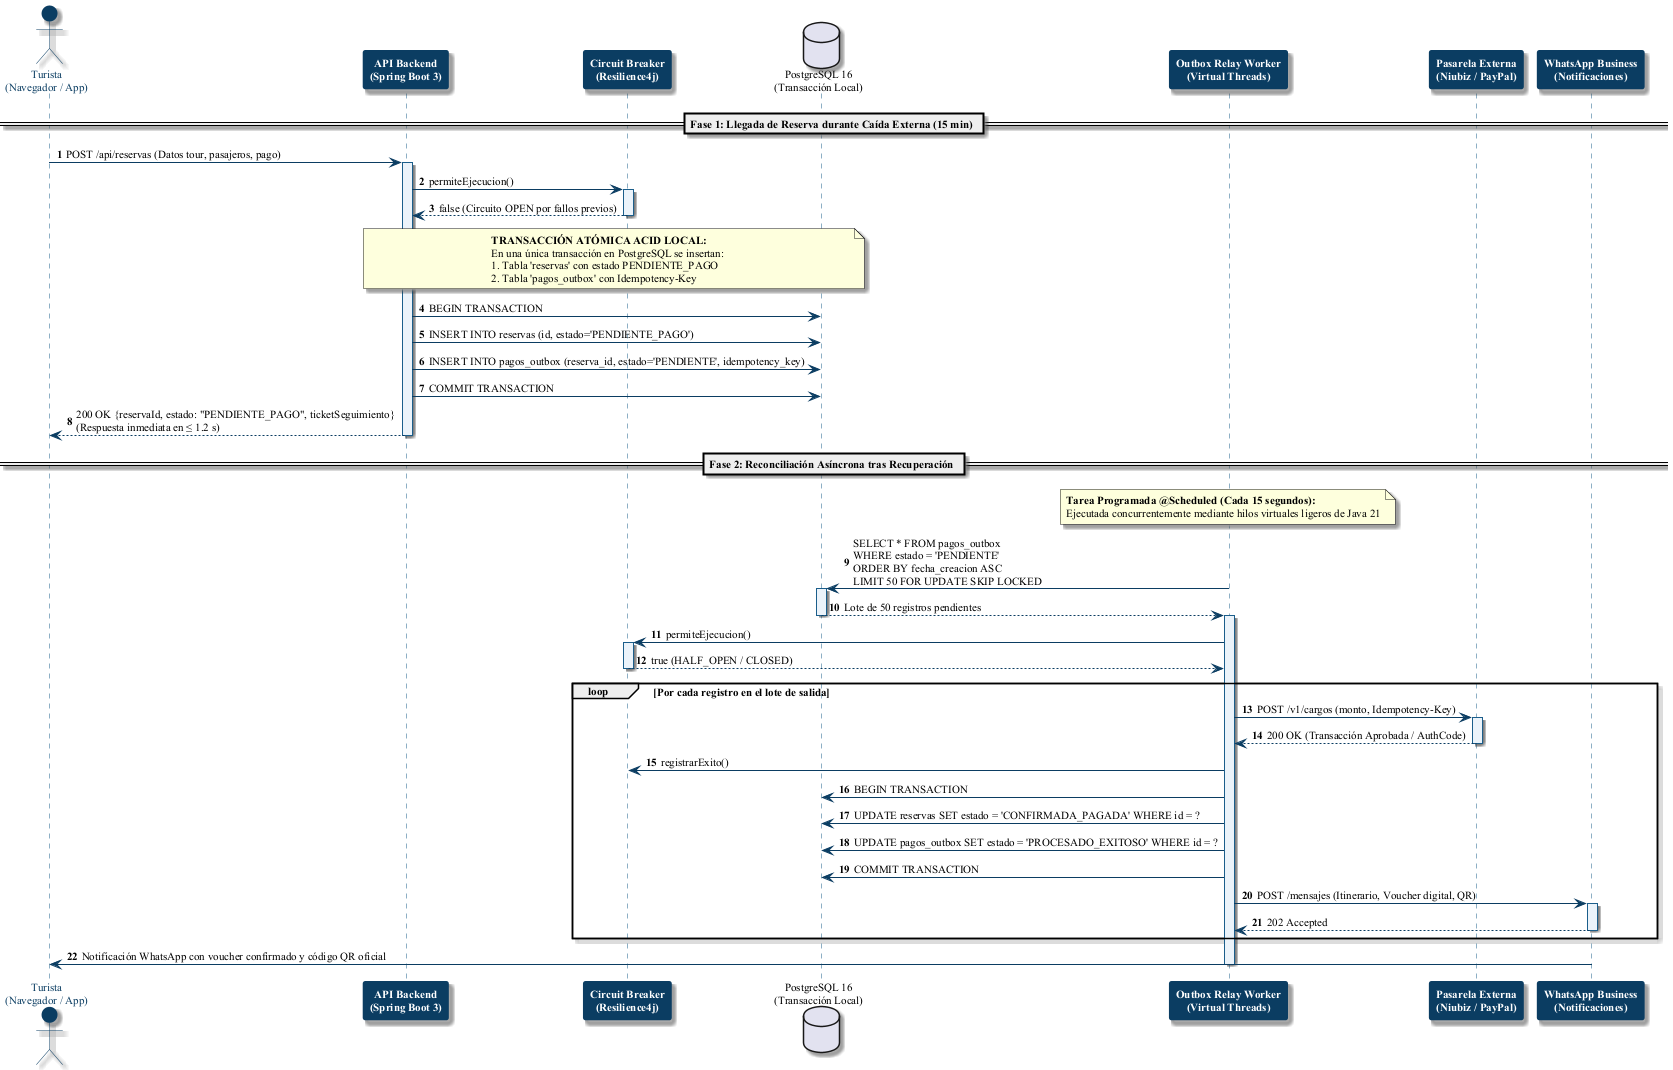

The diagram above was rendered by PlantUML. Its source (embedded in the PNG):
@startuml flujo-reconciliacion-secuencia
autonumber
skinparam backgroundColor #FFFFFF
skinparam defaultFontName "Times New Roman"
skinparam defaultFontSize 11
skinparam shadowing true

skinparam sequence {
    ArrowColor #0B3D62
    LifeLineBorderColor #1B5E8B
    LifeLineBackgroundColor #EBF3FA
    ParticipantBorderColor #0B3D62
    ParticipantBackgroundColor #0B3D62
    ParticipantFontColor #FFFFFF
    ParticipantFontStyle bold
    ActorBorderColor #0B3D62
    ActorBackgroundColor #0B3D62
    ActorFontColor #0B3D62
}

actor "Turista\n(Navegador / App)" as Turista
participant "API Backend\n(Spring Boot 3)" as API
participant "Circuit Breaker\n(Resilience4j)" as CB
database "PostgreSQL 16\n(Transacción Local)" as DB
participant "Outbox Relay Worker\n(Virtual Threads)" as Worker
participant "Pasarela Externa\n(Niubiz / PayPal)" as Pasarela
participant "WhatsApp Business\n(Notificaciones)" as WA

== Fase 1: Llegada de Reserva durante Caída Externa (15 min) ==
Turista -> API: POST /api/reservas (Datos tour, pasajeros, pago)
activate API

API -> CB: permiteEjecucion()
activate CB
CB --> API: false (Circuito OPEN por fallos previos)
deactivate CB

note over API, DB
  <b>TRANSACCIÓN ATÓMICA ACID LOCAL:</b>
  En una única transacción en PostgreSQL se insertan:
  1. Tabla 'reservas' con estado PENDIENTE_PAGO
  2. Tabla 'pagos_outbox' con Idempotency-Key
end note

API -> DB: BEGIN TRANSACTION
API -> DB: INSERT INTO reservas (id, estado='PENDIENTE_PAGO')
API -> DB: INSERT INTO pagos_outbox (reserva_id, estado='PENDIENTE', idempotency_key)
API -> DB: COMMIT TRANSACTION

API --> Turista: 200 OK {reservaId, estado: "PENDIENTE_PAGO", ticketSeguimiento}\n(Respuesta inmediata en ≤ 1.2 s)
deactivate API

== Fase 2: Reconciliación Asíncrona tras Recuperación ==
note over Worker
  <b>Tarea Programada @Scheduled (Cada 15 segundos):</b>
  Ejecutada concurrentemente mediante hilos virtuales ligeros de Java 21
end note

Worker -> DB: SELECT * FROM pagos_outbox\nWHERE estado = 'PENDIENTE'\nORDER BY fecha_creacion ASC\nLIMIT 50 FOR UPDATE SKIP LOCKED
activate DB
DB --> Worker: Lote de 50 registros pendientes
deactivate DB
activate Worker

Worker -> CB: permiteEjecucion()
activate CB
CB --> Worker: true (HALF_OPEN / CLOSED)
deactivate CB

loop Por cada registro en el lote de salida
    Worker -> Pasarela: POST /v1/cargos (monto, Idempotency-Key)
    activate Pasarela
    Pasarela --> Worker: 200 OK (Transacción Aprobada / AuthCode)
    deactivate Pasarela

    Worker -> CB: registrarExito()
    
    Worker -> DB: BEGIN TRANSACTION
    Worker -> DB: UPDATE reservas SET estado = 'CONFIRMADA_PAGADA' WHERE id = ?
    Worker -> DB: UPDATE pagos_outbox SET estado = 'PROCESADO_EXITOSO' WHERE id = ?
    Worker -> DB: COMMIT TRANSACTION

    Worker -> WA: POST /mensajes (Itinerario, Voucher digital, QR)
    activate WA
    WA --> Worker: 202 Accepted
    deactivate WA
end

WA -> Turista: Notificación WhatsApp con voucher confirmado y código QR oficial
deactivate Worker

@enduml